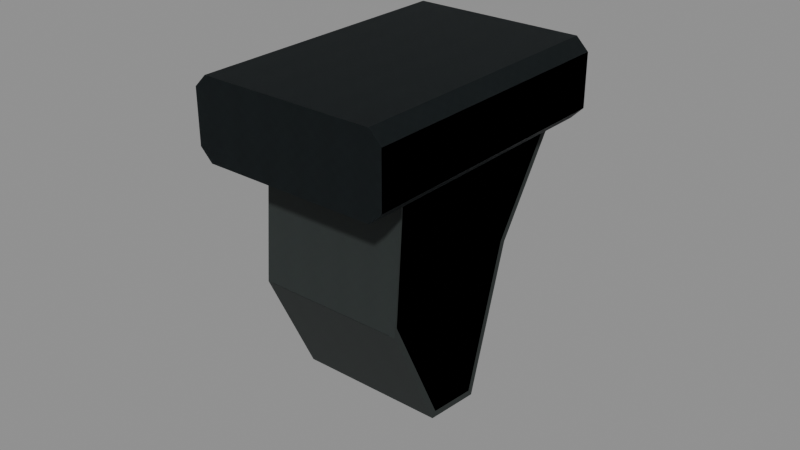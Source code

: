 # Source: fore_stop.blend  (saved by Blender 5.2.45; exported with 4.5.12 LTS)
import bpy
from mathutils import Matrix  # noqa: F401  (used for matrix-valued properties, if any)

bpy.ops.wm.read_factory_settings(use_empty=True)
scene = bpy.context.scene
scene.name = 'RAID_Attachment_fore_stop'

# ---- images (referenced by path relative to the original .blend; pixels are not part of the script)
import os
ASSET_DIR = os.environ.get("B2B_ASSET_DIR", "")  # directory of the original .blend (textures are referenced by path, not embedded)
HERE = os.path.dirname(os.path.abspath(__file__))  # packed textures are extracted next to this script under _unpacked/

def load_image(name, relpath, width, height, colorspace="sRGB"):
    """Load a texture the original file referenced (path relative to the .blend, or extracted next to this script)."""
    p = next((c for c in (os.path.join(HERE, relpath), os.path.join(ASSET_DIR, relpath)) if relpath and os.path.exists(c)), "")
    if p:
        img = bpy.data.images.load(p, check_existing=True)
        img.name = name
    else:  # same state as the original file: an image datablock whose file is absent (Cycles renders it pink)
        img = bpy.data.images.new(name, width, height)
        img.source = "FILE"
        img.filepath = "//" + (relpath or name)
    img.colorspace_settings.name = colorspace
    return img
img_raid_original_steel_grain_006 = load_image('RAID_Original_steel_Grain.006', '_unpacked/steel-grain.2595dbf0.png', 256, 256, 'sRGB')
img_raid_original_polymer_grain_006 = load_image('RAID_Original_polymer_Grain.006', '_unpacked/polymer-grain.b483cae4.png', 256, 256, 'sRGB')

# ---- materials (node trees are filled in below, after node groups)
mat_raid_original_attachment_steel_006 = bpy.data.materials.new('RAID_Original_Attachment_steel.006')
mat_raid_original_attachment_steel_006.diffuse_color = (0.23, 0.26, 0.27, 1.0)
mat_raid_original_attachment_polymer_006 = bpy.data.materials.new('RAID_Original_Attachment_polymer.006')
mat_raid_original_attachment_polymer_006.diffuse_color = (0.14, 0.165, 0.16, 1.0)

# ---- material node trees
mat_raid_original_attachment_steel_006.use_nodes = True; mat_raid_original_attachment_steel_006.node_tree.nodes.clear()
_N = mat_raid_original_attachment_steel_006.node_tree.nodes; _L = mat_raid_original_attachment_steel_006.node_tree.links
n0 = _N.new('ShaderNodeBsdfPrincipled'); n0.name = 'Principled BSDF'; n0.location = (-200, 100)
n0.inputs[1].default_value = 0.82
n0.inputs[2].default_value = 0.52
n0.inputs[10].default_value = 0.005
n1 = _N.new('ShaderNodeOutputMaterial'); n1.name = 'Material Output'; n1.location = (200, 100)
n2 = _N.new('ShaderNodeTexImage'); n2.name = 'Image Texture'; n2.location = (0, 0)
n2.image = img_raid_original_steel_grain_006
_L.new(n0.outputs[0], n1.inputs[0])
_L.new(n2.outputs[0], n0.inputs[0])
n1.is_active_output = True
mat_raid_original_attachment_polymer_006.use_nodes = True; mat_raid_original_attachment_polymer_006.node_tree.nodes.clear()
_N = mat_raid_original_attachment_polymer_006.node_tree.nodes; _L = mat_raid_original_attachment_polymer_006.node_tree.links
n0 = _N.new('ShaderNodeBsdfPrincipled'); n0.name = 'Principled BSDF'; n0.location = (-200, 100)
n0.inputs[2].default_value = 0.76
n0.inputs[10].default_value = 0.005
n1 = _N.new('ShaderNodeOutputMaterial'); n1.name = 'Material Output'; n1.location = (200, 100)
n2 = _N.new('ShaderNodeTexImage'); n2.name = 'Image Texture'; n2.location = (0, 0)
n2.image = img_raid_original_polymer_grain_006
_L.new(n0.outputs[0], n1.inputs[0])
_L.new(n2.outputs[0], n0.inputs[0])
n1.is_active_output = True

# ---- meshes
me_fore_stop_rail_clamp_002 = bpy.data.meshes.new('fore_stop_rail_clamp.002')
me_fore_stop_rail_clamp_002.from_pydata([(-0.028, 0.065, -0.045), (0.028, 0.065, -0.045), (0.032, 0.069, -0.045), (0.032, 0.086, -0.045), (0.028, 0.09, -0.045), (-0.028, 0.09, -0.045), (-0.032, 0.086, -0.045), (-0.032, 0.069, -0.045), (-0.028, 0.065, 0.045), (0.028, 0.065, 0.045), (0.032, 0.069, 0.045), (0.032, 0.086, 0.045), (0.028, 0.09, 0.045), (-0.028, 0.09, 0.045), (-0.032, 0.086, 0.045), (-0.032, 0.069, 0.045)], [], [(0, 1, 9, 8), (1, 2, 10, 9), (2, 3, 11, 10), (3, 4, 12, 11), (4, 5, 13, 12), (5, 6, 14, 13), (6, 7, 15, 14), (7, 0, 8, 15), (7, 6, 5, 4, 3, 2, 1, 0), (8, 9, 10, 11, 12, 13, 14, 15)])
_uv = me_fore_stop_rail_clamp_002.uv_layers.new(name='UVMap')
_uv.uv.foreach_set('vector', [0.0, 0.0, 0.1244, 0.0, 0.1244, 0.2, 0.0, 0.2, 0.1244, 0.0, 0.137, 0.0, 0.137, 0.2, 0.1244, 0.2, 0.137, 0.0, 0.1748, 0.0, 0.1748, 0.2, 0.137, 0.2, 0.1748, 0.0, 0.1874, 0.0, 0.1874, 0.2, 0.1748, 0.2, 0.1874, 0.0, 0.3118, 0.0, 0.3118, 0.2, 0.1874, 0.2, 0.3118, 0.0, 0.3244, 0.0, 0.3244, 0.2, 0.3118, 0.2, 0.3244, 0.0, 0.3622, 0.0, 0.3622, 0.2, 0.3244, 0.2, 0.3622, 0.0, 0.3747, 0.0, 0.3747, 0.2, 0.3622, 0.2, -0.07111, 0.1533, -0.07111, 0.1911, -0.06222, 0.2, 0.06222, 0.2, 0.07111, 0.1911, 0.07111, 0.1533, 0.06222, 0.1444, -0.06222, 0.1444, -0.06222, 0.1444, 0.06222, 0.1444, 0.07111, 0.1533, 0.07111, 0.1911, 0.06222, 0.2, -0.06222, 0.2, -0.07111, 0.1911, -0.07111, 0.1533])
me_fore_stop_rail_clamp_002.materials.append(mat_raid_original_attachment_steel_006)
me_fore_stop_rail_clamp_002.update()
me_fore_stop_forward_stop_002 = bpy.data.meshes.new('fore_stop_forward_stop.002')
me_fore_stop_forward_stop_002.from_pydata([(-0.022, 0.06333, -0.0389), (-0.024, 0.06266, -0.03607), (-0.022, 0.065, -0.038), (-0.024, 0.06264, 0.02757), (-0.022, 0.06301, 0.02815), (-0.022, 0.065, 0.026), (-0.024, 0.02685, 0.03014), (-0.022, 0.024, 0.031), (-0.024, -0.01013, 0.01267), (-0.022, -0.01221, 0.01201), (-0.022, -0.01019, 0.01485), (-0.024, -0.01184, -0.003557), (-0.022, -0.01208, -0.005571), (-0.022, -0.01379, -0.003011), (-0.024, 0.03385, -0.01717), (-0.022, 0.033, -0.019), (0.022, 0.06333, -0.0389), (0.022, 0.065, -0.038), (0.024, 0.06266, -0.03607), (0.022, 0.06301, 0.02815), (0.024, 0.06264, 0.02757), (0.022, 0.065, 0.026), (0.024, 0.02685, 0.03014), (0.022, 0.024, 0.031), (0.022, -0.01221, 0.01201), (0.024, -0.01013, 0.01267), (0.022, -0.01019, 0.01485), (0.022, -0.01208, -0.005571), (0.024, -0.01184, -0.003557), (0.022, -0.01379, -0.003011), (0.022, 0.033, -0.019), (0.024, 0.03385, -0.01717)], [], [(0, 1, 2), (3, 4, 5), (8, 9, 10), (11, 12, 13), (16, 17, 18), (19, 20, 21), (24, 25, 26), (27, 28, 29), (2, 17, 16, 0), (1, 3, 5, 2), (4, 19, 21, 5), (17, 21, 20, 18), (3, 6, 7, 4), (19, 23, 22, 20), (6, 8, 10, 7), (9, 24, 26, 10), (23, 26, 25, 22), (8, 11, 13, 9), (12, 27, 29, 13), (24, 29, 28, 25), (11, 14, 15, 12), (27, 30, 31, 28), (0, 15, 14, 1), (18, 31, 30, 16), (15, 0, 16, 30), (2, 5, 21, 17), (14, 8, 1), (8, 3, 1), (4, 7, 23, 19), (8, 6, 3), (7, 10, 26, 23), (9, 13, 29, 24), (11, 8, 14), (12, 15, 30, 27), (18, 25, 31), (18, 20, 25), (20, 22, 25), (31, 25, 28)])
_uv = me_fore_stop_forward_stop_002.uv_layers.new(name='UVMap')
_uv.uv.foreach_set('vector', [0.1407, -0.08645, 0.1392, -0.08016, 0.1444, -0.08444, -0.05333, 0.06127, -0.04889, 0.06255, -0.04889, 0.05778, -0.05333, 0.02816, -0.04889, 0.02669, -0.04889, 0.03301, -0.05333, -0.007905, -0.04889, -0.01238, -0.04889, -0.006691, 0.1407, -0.08645, 0.1444, -0.08444, 0.1392, -0.08016, 0.04889, 0.06255, 0.05333, 0.06127, 0.04889, 0.05778, 0.04889, 0.02669, 0.05333, 0.02816, 0.04889, 0.03301, 0.04889, -0.01238, 0.05333, -0.007905, 0.04889, -0.006691, -0.04889, 0.1444, 0.04889, 0.1444, 0.04889, 0.1407, -0.04889, 0.1407, 0.1392, -0.08016, 0.1392, 0.06127, 0.1444, 0.05778, 0.1444, -0.08444, -0.04889, 0.06255, 0.04889, 0.06255, 0.04889, 0.05778, -0.04889, 0.05778, 0.1444, -0.08444, 0.1444, 0.05778, 0.1392, 0.06127, 0.1392, -0.08016, -0.05333, 0.1392, -0.05333, 0.05968, -0.04889, 0.05333, -0.04889, 0.14, 0.04889, 0.14, 0.04889, 0.05333, 0.05333, 0.05968, 0.05333, 0.1392, 0.05968, 0.06697, -0.02251, 0.02816, -0.02265, 0.03301, 0.05333, 0.06889, -0.04889, 0.02669, 0.04889, 0.02669, 0.04889, 0.03301, -0.04889, 0.03301, 0.05333, 0.06889, -0.02265, 0.03301, -0.02251, 0.02816, 0.05968, 0.06697, -0.02251, 0.02816, -0.0263, -0.007905, -0.03065, -0.006691, -0.02713, 0.02669, -0.04889, -0.01238, 0.04889, -0.01238, 0.04889, -0.006691, -0.04889, -0.006691, -0.02713, 0.02669, -0.03065, -0.006691, -0.0263, -0.007905, -0.02251, 0.02816, -0.0263, -0.007905, 0.07523, -0.03815, 0.07333, -0.04222, -0.02685, -0.01238, -0.02685, -0.01238, 0.07333, -0.04222, 0.07523, -0.03815, -0.0263, -0.007905, 0.1407, -0.08645, 0.07333, -0.04222, 0.07523, -0.03815, 0.1392, -0.08016, 0.1392, -0.08016, 0.07523, -0.03815, 0.07333, -0.04222, 0.1407, -0.08645, -0.04889, 0.07333, -0.04889, 0.1407, 0.04889, 0.1407, 0.04889, 0.07333, -0.04889, -0.08444, -0.04889, 0.05778, 0.04889, 0.05778, 0.04889, -0.08444, 0.07523, -0.03815, -0.02251, 0.02816, 0.1392, -0.08016, -0.02251, 0.02816, 0.1392, 0.06127, 0.1392, -0.08016, -0.04889, 0.14, -0.04889, 0.05333, 0.04889, 0.05333, 0.04889, 0.14, -0.02251, 0.02816, 0.05968, 0.06697, 0.1392, 0.06127, -0.04889, 0.05333, -0.04889, -0.02265, 0.04889, -0.02265, 0.04889, 0.05333, -0.04889, 0.02669, -0.04889, -0.006691, 0.04889, -0.006691, 0.04889, 0.02669, -0.0263, -0.007905, -0.02251, 0.02816, 0.07523, -0.03815, -0.04889, -0.02685, -0.04889, 0.07333, 0.04889, 0.07333, 0.04889, -0.02685, 0.1392, -0.08016, -0.02251, 0.02816, 0.07523, -0.03815, 0.1392, -0.08016, 0.1392, 0.06127, -0.02251, 0.02816, 0.1392, 0.06127, 0.05968, 0.06697, -0.02251, 0.02816, 0.07523, -0.03815, -0.02251, 0.02816, -0.0263, -0.007905])
me_fore_stop_forward_stop_002.materials.append(mat_raid_original_attachment_polymer_006)
me_fore_stop_forward_stop_002.update()
me_fore_stop_rail_clamp_003 = bpy.data.meshes.new('fore_stop_rail_clamp.003')
me_fore_stop_rail_clamp_003.from_pydata([(-0.028, 0.065, -0.045), (0.028, 0.065, -0.045), (0.032, 0.069, -0.045), (0.032, 0.086, -0.045), (0.028, 0.09, -0.045), (-0.028, 0.09, -0.045), (-0.032, 0.086, -0.045), (-0.032, 0.069, -0.045), (-0.028, 0.065, 0.045), (0.028, 0.065, 0.045), (0.032, 0.069, 0.045), (0.032, 0.086, 0.045), (0.028, 0.09, 0.045), (-0.028, 0.09, 0.045), (-0.032, 0.086, 0.045), (-0.032, 0.069, 0.045)], [], [(0, 1, 9, 8), (1, 2, 10, 9), (2, 3, 11, 10), (3, 4, 12, 11), (4, 5, 13, 12), (5, 6, 14, 13), (6, 7, 15, 14), (7, 0, 8, 15), (7, 6, 5, 4, 3, 2, 1, 0), (8, 9, 10, 11, 12, 13, 14, 15)])
_uv = me_fore_stop_rail_clamp_003.uv_layers.new(name='UVMap')
_uv.uv.foreach_set('vector', [0.0, 0.0, 0.1244, 0.0, 0.1244, 0.2, 0.0, 0.2, 0.1244, 0.0, 0.137, 0.0, 0.137, 0.2, 0.1244, 0.2, 0.137, 0.0, 0.1748, 0.0, 0.1748, 0.2, 0.137, 0.2, 0.1748, 0.0, 0.1874, 0.0, 0.1874, 0.2, 0.1748, 0.2, 0.1874, 0.0, 0.3118, 0.0, 0.3118, 0.2, 0.1874, 0.2, 0.3118, 0.0, 0.3244, 0.0, 0.3244, 0.2, 0.3118, 0.2, 0.3244, 0.0, 0.3622, 0.0, 0.3622, 0.2, 0.3244, 0.2, 0.3622, 0.0, 0.3747, 0.0, 0.3747, 0.2, 0.3622, 0.2, -0.07111, 0.1533, -0.07111, 0.1911, -0.06222, 0.2, 0.06222, 0.2, 0.07111, 0.1911, 0.07111, 0.1533, 0.06222, 0.1444, -0.06222, 0.1444, -0.06222, 0.1444, 0.06222, 0.1444, 0.07111, 0.1533, 0.07111, 0.1911, 0.06222, 0.2, -0.06222, 0.2, -0.07111, 0.1911, -0.07111, 0.1533])
me_fore_stop_rail_clamp_003.materials.append(mat_raid_original_attachment_steel_006)
me_fore_stop_rail_clamp_003.update()
me_fore_stop_forward_stop_003 = bpy.data.meshes.new('fore_stop_forward_stop.003')
me_fore_stop_forward_stop_003.from_pydata([(-0.024, 0.065, -0.04), (-0.024, 0.065, 0.028), (-0.024, 0.024, 0.031), (-0.024, -0.012, 0.014), (-0.024, -0.014, -0.005), (-0.024, 0.033, -0.019), (0.024, 0.065, -0.04), (0.024, 0.065, 0.028), (0.024, 0.024, 0.031), (0.024, -0.012, 0.014), (0.024, -0.014, -0.005), (0.024, 0.033, -0.019)], [], [(0, 1, 7, 6), (1, 2, 8, 7), (2, 3, 9, 8), (3, 4, 10, 9), (4, 5, 11, 10), (5, 0, 6, 11), (3, 2, 1), (7, 8, 9), (3, 1, 0), (6, 7, 9), (5, 3, 0), (6, 9, 11), (4, 3, 5), (11, 9, 10)])
_uv = me_fore_stop_forward_stop_003.uv_layers.new(name='UVMap')
_uv.uv.foreach_set('vector', [-0.05333, -0.08889, -0.05333, 0.06222, 0.05333, 0.06222, 0.05333, -0.08889, -0.05333, 0.1444, -0.05333, 0.05333, 0.05333, 0.05333, 0.05333, 0.1444, -0.05333, 0.05333, -0.05333, -0.02667, 0.05333, -0.02667, 0.05333, 0.05333, -0.05333, 0.03111, -0.05333, -0.01111, 0.05333, -0.01111, 0.05333, 0.03111, -0.05333, -0.03111, -0.05333, 0.07333, 0.05333, 0.07333, 0.05333, -0.03111, -0.05333, 0.07333, -0.05333, 0.1444, 0.05333, 0.1444, 0.05333, 0.07333, -0.02667, 0.03111, 0.05333, 0.06889, 0.1444, 0.06222, 0.1444, 0.06222, 0.05333, 0.06889, -0.02667, 0.03111, -0.02667, 0.03111, 0.1444, 0.06222, 0.1444, -0.08889, 0.1444, -0.08889, 0.1444, 0.06222, -0.02667, 0.03111, 0.07333, -0.04222, -0.02667, 0.03111, 0.1444, -0.08889, 0.1444, -0.08889, -0.02667, 0.03111, 0.07333, -0.04222, -0.03111, -0.01111, -0.02667, 0.03111, 0.07333, -0.04222, 0.07333, -0.04222, -0.02667, 0.03111, -0.03111, -0.01111])
me_fore_stop_forward_stop_003.materials.append(mat_raid_original_attachment_polymer_006)
me_fore_stop_forward_stop_003.update()

# ---- objects
ob_fore_stop_rail_clamp = bpy.data.objects.new('fore_stop_rail_clamp', me_fore_stop_rail_clamp_002)
ob_fore_stop_forward_stop = bpy.data.objects.new('fore_stop_forward_stop', me_fore_stop_forward_stop_002)
ob_fore_stop_rail_clamp_001 = bpy.data.objects.new('fore_stop_rail_clamp.001', me_fore_stop_rail_clamp_003)
ob_fore_stop_forward_stop_001 = bpy.data.objects.new('fore_stop_forward_stop.001', me_fore_stop_forward_stop_003)

# ---- transforms, parenting, visibility, modifiers, constraints
ob_fore_stop_rail_clamp.location = (0.0, 0.0, 0.0)
ob_fore_stop_rail_clamp.rotation_euler = (1.571, -0.0, 0.0)
ob_fore_stop_forward_stop.location = (0.0, 0.0, 0.0)
ob_fore_stop_forward_stop.rotation_euler = (1.571, -0.0, 0.0)
ob_fore_stop_rail_clamp_001.location = (0.0, 0.0, 0.0)
ob_fore_stop_rail_clamp_001.rotation_euler = (1.571, -0.0, 0.0)
ob_fore_stop_forward_stop_001.location = (0.0, 0.0, 0.0)
ob_fore_stop_forward_stop_001.rotation_euler = (1.571, -0.0, 0.0)

# ---- collection membership
scene.collection.objects.link(ob_fore_stop_rail_clamp)
scene.collection.objects.link(ob_fore_stop_forward_stop)
scene.collection.objects.link(ob_fore_stop_rail_clamp_001)
scene.collection.objects.link(ob_fore_stop_forward_stop_001)

# ---- scene / render settings (as saved in the file)
scene.frame_start = 1; scene.frame_end = 250; scene.frame_set(1)
scene.render.engine = 'BLENDER_EEVEE_NEXT'
scene.render.image_settings.exr_codec = 'NONE'
scene.render.use_bake_clear = False
scene.render.bake_margin = 0
scene.render.bake_bias = 0.0
scene.render.bake_samples = 0
scene.render.simplify_subdivision_render = 0
scene.render.simplify_child_particles_render = 0.0
scene.render.compositor_device = 'GPU'
scene.eevee.use_volume_custom_range = False
scene.eevee.gtao_distance = 0.0
scene.eevee.use_fast_gi = False
scene.eevee.fast_gi_thickness_near = 0.1
scene.eevee.fast_gi_thickness_far = 0.0
scene.eevee.ray_tracing_options.screen_trace_thickness = 0.1
bpy.context.view_layer.update()

# ---- added for rendering (the .blend has no active camera and no usable light): camera, sun + grey world if the file has none
cam_auto = bpy.data.cameras.new('AutoCamera')
cam_auto.lens = 50.0
cam_auto.sensor_width = 36.0
cam_auto.clip_end = 1000.0
ob_auto_camera = bpy.data.objects.new('AutoCamera', cam_auto)
scene.collection.objects.link(ob_auto_camera)
ob_auto_camera.location = (0.185045, -0.222054, 0.186036)
ob_auto_camera.rotation_euler = (1.09748, -7.21219e-08, 0.694738)
scene.camera = ob_auto_camera
light_auto_sun = bpy.data.lights.new('AutoSun', 'SUN')
light_auto_sun.energy = 3.0
light_auto_sun.angle = 0.0523599
ob_auto_sun = bpy.data.objects.new('AutoSun', light_auto_sun)
scene.collection.objects.link(ob_auto_sun)
ob_auto_sun.rotation_euler = (0.872665, 0.174533, 0.523599)
if scene.world is None:
    world_auto = bpy.data.worlds.new('AutoWorld')
    world_auto.color = (0.3, 0.3, 0.3)
    scene.world = world_auto
bpy.context.view_layer.update()
